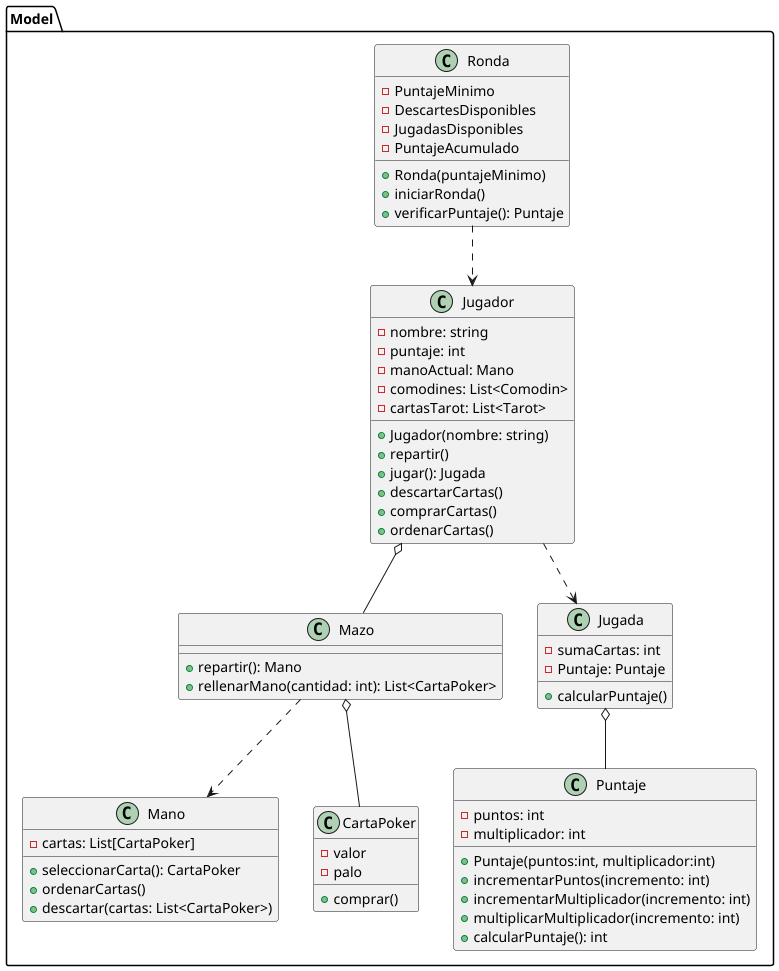

The diagram above was rendered by PlantUML. Its source (embedded in the PNG):
@startuml

package Model {

class Jugador {
    - nombre: string
    - puntaje: int
    - manoActual: Mano
    - comodines: List<Comodin>
    - cartasTarot: List<Tarot>
    + Jugador(nombre: string)
    + repartir()
    + jugar(): Jugada
    + descartarCartas()
    + comprarCartas()
    + ordenarCartas()
}


class Mazo {
    +repartir(): Mano
    +rellenarMano(cantidad: int): List<CartaPoker>
}

class Mano {
    - cartas: List[CartaPoker]
    + seleccionarCarta(): CartaPoker
    + ordenarCartas()
    + descartar(cartas: List<CartaPoker>)
}

class Puntaje {
    - puntos: int
    - multiplicador: int
    + Puntaje(puntos:int, multiplicador:int)
    + incrementarPuntos(incremento: int)
    + incrementarMultiplicador(incremento: int)
    + multiplicarMultiplicador(incremento: int)
    + calcularPuntaje(): int
}

class CartaPoker {
    - valor
    - palo
    + comprar()
}

class Ronda {
    - PuntajeMinimo
    - DescartesDisponibles
    - JugadasDisponibles
    - PuntajeAcumulado
    + Ronda(puntajeMinimo)
    + iniciarRonda()
    + verificarPuntaje(): Puntaje
}

class Jugada {
    - sumaCartas: int
    - Puntaje: Puntaje
    + calcularPuntaje()
}

Jugador o-- Mazo
Mazo ..> Mano
Mazo o-- CartaPoker
Jugador ..> Jugada
Jugada o-- Puntaje
Ronda ..> Jugador
}
@enduml